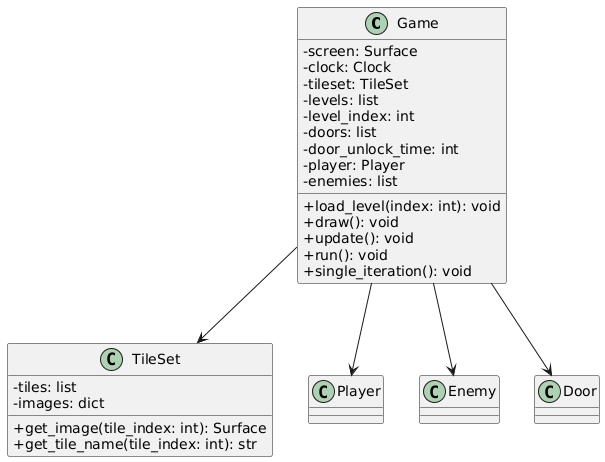

The diagram above was rendered by PlantUML. Its source (embedded in the PNG):
@startuml
skinparam classAttributeIconSize 0

class Game {
    -screen: Surface
    -clock: Clock
    -tileset: TileSet
    -levels: list
    -level_index: int
    -doors: list
    -door_unlock_time: int
    -player: Player
    -enemies: list
    +load_level(index: int): void
    +draw(): void
    +update(): void
    +run(): void
    +single_iteration(): void
}

class TileSet {
    -tiles: list
    -images: dict
    +get_image(tile_index: int): Surface
    +get_tile_name(tile_index: int): str
}

Game --> TileSet
Game --> Player
Game --> Enemy
Game --> Door
@enduml